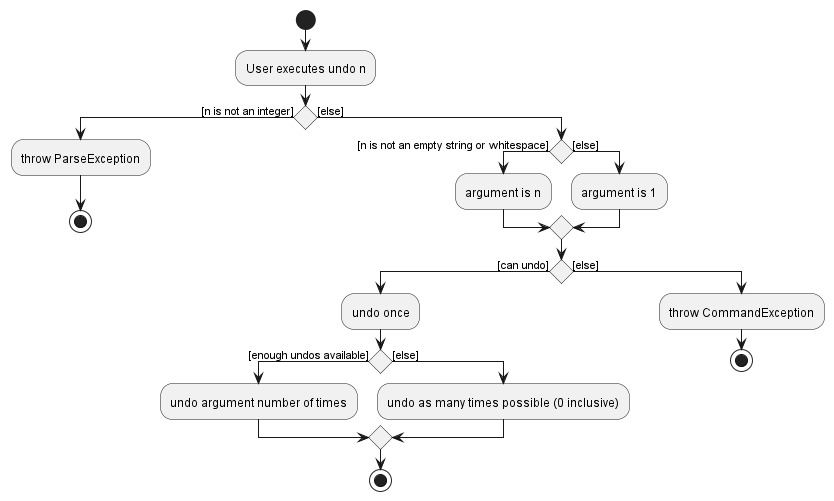

The diagram above was rendered by PlantUML. Its source (embedded in the PNG):
@startuml
'https://plantuml.com/activity-diagram-beta

start
:User executes undo n;
if () then ([n is not an integer])
    :throw ParseException;
    stop
else ([else])
    if () then ([n is not an empty string or whitespace])
        :argument is n;
    else ([else])
        :argument is 1;
    endif
    if () then ([can undo])
        :undo once;
        if () then ([enough undos available])
        :undo argument number of times;
        else ([else])
        :undo as many times possible (0 inclusive);
        endif
        stop
    else ([else])
        :throw CommandException;
        stop


@enduml